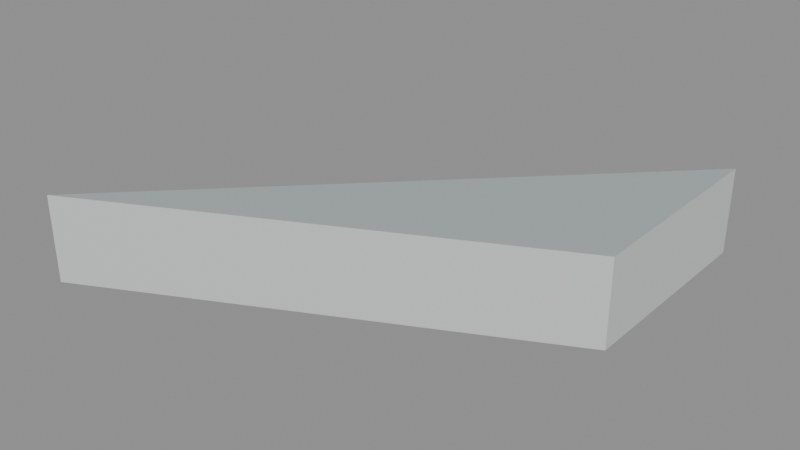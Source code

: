 # Source: floor_tri_2_3_6.blend  (saved by Blender 5.2.45; exported with 4.5.12 LTS)
import bpy
from mathutils import Matrix  # noqa: F401  (used for matrix-valued properties, if any)

bpy.ops.wm.read_factory_settings(use_empty=True)
scene = bpy.context.scene
scene.name = 'floor_tri_2_3_6'

# ---- materials (node trees are filled in below, after node groups)
mat_paint_surface = bpy.data.materials.new('Paint_Surface')
mat_paint_surface.diffuse_color = (0.48, 0.55, 0.55, 1.0)
mat_paint_fascia = bpy.data.materials.new('Paint_Fascia')
mat_paint_fascia.diffuse_color = (0.74, 0.78, 0.75, 1.0)
mat_paint_underside = bpy.data.materials.new('Paint_Underside')
mat_paint_underside.diffuse_color = (0.74, 0.78, 0.75, 1.0)

# ---- material node trees
mat_paint_surface.use_nodes = True; mat_paint_surface.node_tree.nodes.clear()
_N = mat_paint_surface.node_tree.nodes; _L = mat_paint_surface.node_tree.links
n0 = _N.new('ShaderNodeBsdfPrincipled'); n0.name = 'Principled BSDF'; n0.location = (-200, 100)
n0.inputs[0].default_value = (0.48, 0.55, 0.55, 1.0)
n0.inputs[1].default_value = 0.25
n0.inputs[2].default_value = 0.48
n0.inputs[10].default_value = 0.005
n1 = _N.new('ShaderNodeOutputMaterial'); n1.name = 'Material Output'; n1.location = (200, 100)
_L.new(n0.outputs[0], n1.inputs[0])
n1.is_active_output = True
mat_paint_fascia.use_nodes = True; mat_paint_fascia.node_tree.nodes.clear()
_N = mat_paint_fascia.node_tree.nodes; _L = mat_paint_fascia.node_tree.links
n0 = _N.new('ShaderNodeBsdfPrincipled'); n0.name = 'Principled BSDF'; n0.location = (-200, 100)
n0.inputs[0].default_value = (0.74, 0.78, 0.75, 1.0)
n0.inputs[1].default_value = 0.25
n0.inputs[2].default_value = 0.48
n0.inputs[10].default_value = 0.005
n1 = _N.new('ShaderNodeOutputMaterial'); n1.name = 'Material Output'; n1.location = (200, 100)
_L.new(n0.outputs[0], n1.inputs[0])
n1.is_active_output = True
mat_paint_underside.use_nodes = True; mat_paint_underside.node_tree.nodes.clear()
_N = mat_paint_underside.node_tree.nodes; _L = mat_paint_underside.node_tree.links
n0 = _N.new('ShaderNodeBsdfPrincipled'); n0.name = 'Principled BSDF'; n0.location = (-200, 100)
n0.inputs[0].default_value = (0.74, 0.78, 0.75, 1.0)
n0.inputs[1].default_value = 0.25
n0.inputs[2].default_value = 0.48
n0.inputs[10].default_value = 0.005
n1 = _N.new('ShaderNodeOutputMaterial'); n1.name = 'Material Output'; n1.location = (200, 100)
_L.new(n0.outputs[0], n1.inputs[0])
n1.is_active_output = True

# ---- meshes
me_floor_tri_2_3_6 = bpy.data.meshes.new('floor_tri_2_3_6')
me_floor_tri_2_3_6.from_pydata([(0.5, 0.0, -0.1), (0.5, -0.25, -0.1), (0.0, -0.5, -0.1), (0.5, 0.0, 0.0), (0.5, -0.25, 0.0), (0.0, -0.5, 0.0)], [], [(0, 1, 2), (5, 4, 3), (0, 3, 4, 1), (1, 4, 5, 2), (2, 5, 3, 0)])
me_floor_tri_2_3_6.polygons.foreach_set('material_index', [2, 0, 1, 1, 1])
_uv = me_floor_tri_2_3_6.uv_layers.new(name='UVMap')
_uv.uv.foreach_set('vector', [0.5, 0.0, 0.5, -0.25, 0.0, -0.5, 0.0, -0.5, 0.5, -0.25, 0.5, 0.0, 0.0, -0.1, 0.0, 0.0, -0.25, 0.0, -0.25, -0.1, 0.5, -0.1, 0.5, 0.0, 0.0, 0.0, 0.0, -0.1, -0.5, -0.1, -0.5, 0.0, 0.0, 0.0, 0.0, -0.1])
me_floor_tri_2_3_6.materials.append(mat_paint_surface)
me_floor_tri_2_3_6.materials.append(mat_paint_fascia)
me_floor_tri_2_3_6.materials.append(mat_paint_underside)
me_floor_tri_2_3_6.update()

# ---- objects
ob_floor_tri_2_3_6 = bpy.data.objects.new('floor_tri_2_3_6', me_floor_tri_2_3_6)

# ---- transforms, parenting, visibility, modifiers, constraints
ob_floor_tri_2_3_6.location = (0.0, 0.0, 0.0)

# ---- collection membership
scene.collection.objects.link(ob_floor_tri_2_3_6)

# ---- scene / render settings (as saved in the file)
scene.frame_start = 1; scene.frame_end = 250; scene.frame_set(1)
scene.render.engine = 'BLENDER_EEVEE_NEXT'
scene.render.image_settings.exr_codec = 'NONE'
scene.render.use_bake_clear = False
scene.render.bake_margin = 0
scene.render.bake_bias = 0.0
scene.render.bake_samples = 0
scene.render.simplify_subdivision_render = 0
scene.render.simplify_child_particles_render = 0.0
scene.render.compositor_device = 'GPU'
scene.eevee.use_volume_custom_range = False
scene.eevee.gtao_distance = 0.0
scene.eevee.use_fast_gi = False
scene.eevee.fast_gi_thickness_near = 0.1
scene.eevee.fast_gi_thickness_far = 0.0
scene.eevee.ray_tracing_options.screen_trace_thickness = 0.1
bpy.context.view_layer.update()

# ---- added for rendering (the .blend has no active camera and no usable light): camera, sun + grey world if the file has none
cam_auto = bpy.data.cameras.new('AutoCamera')
cam_auto.lens = 50.0
cam_auto.sensor_width = 36.0
cam_auto.clip_end = 1000.0
ob_auto_camera = bpy.data.objects.new('AutoCamera', cam_auto)
scene.collection.objects.link(ob_auto_camera)
ob_auto_camera.location = (0.910743, -1.04289, 0.478594)
ob_auto_camera.rotation_euler = (1.09748, -7.21219e-08, 0.694738)
scene.camera = ob_auto_camera
light_auto_sun = bpy.data.lights.new('AutoSun', 'SUN')
light_auto_sun.energy = 3.0
light_auto_sun.angle = 0.0523599
ob_auto_sun = bpy.data.objects.new('AutoSun', light_auto_sun)
scene.collection.objects.link(ob_auto_sun)
ob_auto_sun.rotation_euler = (0.872665, 0.174533, 0.523599)
if scene.world is None:
    world_auto = bpy.data.worlds.new('AutoWorld')
    world_auto.color = (0.3, 0.3, 0.3)
    scene.world = world_auto
bpy.context.view_layer.update()
